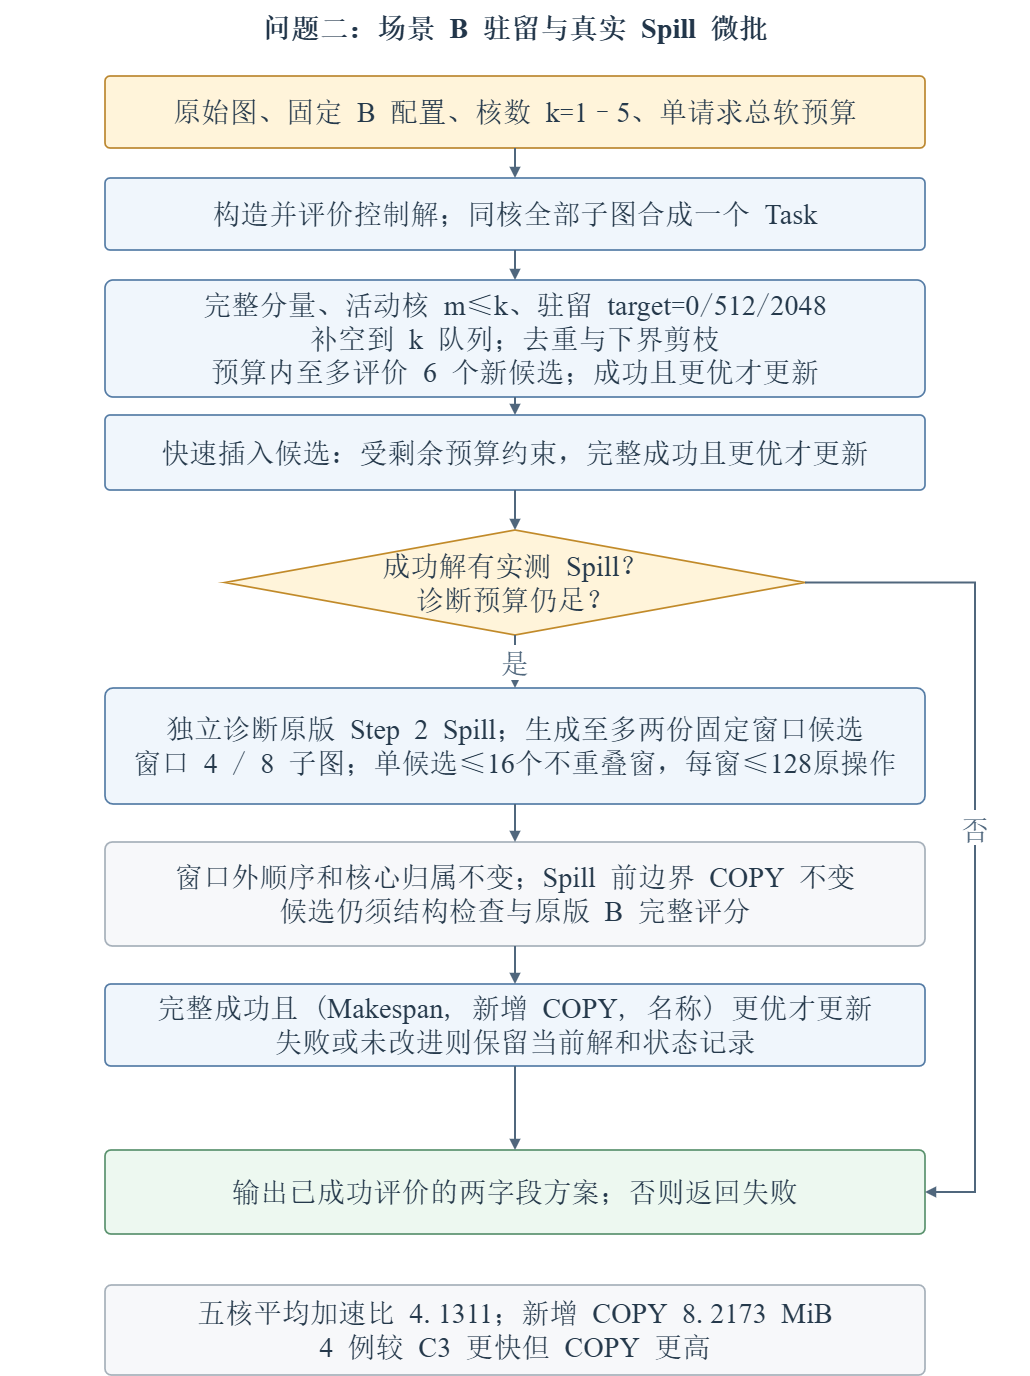

The diagram above was exported from draw.io. Its source (the exported page's mxGraphModel, read from the mxfile embedded in the PNG):
<mxGraphModel dx="2808" dy="1392" grid="1" gridSize="10" guides="1" tooltips="1" connect="1" arrows="1" fold="1" page="1" pageScale="1" pageWidth="1100" pageHeight="1430" math="0" shadow="0">
  <root>
    <mxCell id="0" />
    <mxCell id="1" parent="0" />
    <mxCell id="title" parent="1" style="text;html=1;whiteSpace=wrap;align=center;verticalAlign=middle;fontFamily=SimSun;fontSize=28.3;fontStyle=1;fontColor=#22364A;fillColor=none;strokeColor=none;" value="问题二：场景 &lt;span style=&quot;font-family:Times New Roman;&quot;&gt;B&lt;/span&gt; 驻留与真实 &lt;span style=&quot;font-family:Times New Roman;&quot;&gt;Spill&lt;/span&gt; 微批" vertex="1">
      <mxGeometry height="55" width="1030" x="35" y="20" as="geometry" />
    </mxCell>
    <mxCell id="input" parent="1" style="rounded=1;arcSize=7;whiteSpace=wrap;html=1;align=center;verticalAlign=middle;fontFamily=SimSun;fontSize=28.3;fontColor=#25394B;fontStyle=0;fillColor=#FFF4DA;strokeColor=#BB8730;strokeWidth=1.7;spacing=9;" value="原始图、固定 &lt;span style=&quot;font-family:Times New Roman;&quot;&gt;B&lt;/span&gt; 配置、核数 &lt;span style=&quot;font-family:Times New Roman;&quot;&gt;k&lt;/span&gt;=&lt;span style=&quot;font-family:Times New Roman;&quot;&gt;1&lt;/span&gt;–&lt;span style=&quot;font-family:Times New Roman;&quot;&gt;5&lt;/span&gt;、单请求总软预算" vertex="1">
      <mxGeometry height="72" width="820" x="140" y="96" as="geometry" />
    </mxCell>
    <mxCell id="control" parent="1" style="rounded=1;arcSize=7;whiteSpace=wrap;html=1;align=center;verticalAlign=middle;fontFamily=SimSun;fontSize=28.3;fontColor=#25394B;fontStyle=0;fillColor=#F0F6FC;strokeColor=#557CA5;strokeWidth=1.7;spacing=9;" value="构造并评价控制解；同核全部子图合成一个 &lt;span style=&quot;font-family:Times New Roman;&quot;&gt;Task&lt;/span&gt;" vertex="1">
      <mxGeometry height="72" width="820" x="140" y="198" as="geometry" />
    </mxCell>
    <mxCell id="expand" parent="1" style="rounded=1;arcSize=7;whiteSpace=wrap;html=1;align=center;verticalAlign=middle;fontFamily=SimSun;fontSize=28.3;fontColor=#25394B;fontStyle=0;fillColor=#F0F6FC;strokeColor=#557CA5;strokeWidth=1.7;spacing=9;" value="完整分量、活动核 &lt;span style=&quot;font-family:Times New Roman;&quot;&gt;m&lt;/span&gt;≤&lt;span style=&quot;font-family:Times New Roman;&quot;&gt;k&lt;/span&gt;、驻留 &lt;span style=&quot;font-family:Times New Roman;&quot;&gt;target&lt;/span&gt;=&lt;span style=&quot;font-family:Times New Roman;&quot;&gt;0&lt;/span&gt;/&lt;span style=&quot;font-family:Times New Roman;&quot;&gt;512&lt;/span&gt;/&lt;span style=&quot;font-family:Times New Roman;&quot;&gt;2048&lt;/span&gt;&lt;br&gt;补空到 &lt;span style=&quot;font-family:Times New Roman;&quot;&gt;k&lt;/span&gt; 队列；去重与下界剪枝&lt;br&gt;预算内至多评价 &lt;span style=&quot;font-family:Times New Roman;&quot;&gt;6&lt;/span&gt; 个新候选；成功且更优才更新" vertex="1">
      <mxGeometry height="117" width="820" x="140" y="300" as="geometry" />
    </mxCell>
    <mxCell id="insert" parent="1" style="rounded=1;arcSize=7;whiteSpace=wrap;html=0;align=center;verticalAlign=middle;fontFamily=SimSun;fontSize=28.3;fontColor=#25394B;fontStyle=0;fillColor=#F0F6FC;strokeColor=#557CA5;strokeWidth=1.7;spacing=9;" value="快速插入候选：受剩余预算约束，完整成功且更优才更新" vertex="1">
      <mxGeometry height="75" width="820" x="140" y="435" as="geometry" />
    </mxCell>
    <mxCell id="spill" parent="1" style="rhombus;whiteSpace=wrap;html=1;align=center;verticalAlign=middle;fontFamily=SimSun;fontSize=28.3;fontColor=#25394B;fontStyle=0;fillColor=#FFF4DA;strokeColor=#C18A29;strokeWidth=1.7;spacing=9;" value="成功解有实测 &lt;span style=&quot;font-family:Times New Roman;&quot;&gt;Spill&lt;/span&gt;？&lt;br&gt;诊断预算仍足？" vertex="1">
      <mxGeometry height="105" width="580" x="260" y="550" as="geometry" />
    </mxCell>
    <mxCell id="micro" parent="1" style="rounded=1;arcSize=7;whiteSpace=wrap;html=1;align=center;verticalAlign=middle;fontFamily=SimSun;fontSize=28.3;fontColor=#25394B;fontStyle=0;fillColor=#F0F6FC;strokeColor=#557CA5;strokeWidth=1.7;spacing=9;" value="独立诊断原版 &lt;span style=&quot;font-family:Times New Roman;&quot;&gt;Step&lt;/span&gt; &lt;span style=&quot;font-family:Times New Roman;&quot;&gt;2&lt;/span&gt; &lt;span style=&quot;font-family:Times New Roman;&quot;&gt;Spill&lt;/span&gt;；生成至多两份固定窗口候选&lt;br&gt;窗口 &lt;span style=&quot;font-family:Times New Roman;&quot;&gt;4&lt;/span&gt; / &lt;span style=&quot;font-family:Times New Roman;&quot;&gt;8&lt;/span&gt; 子图；单候选≤&lt;span style=&quot;font-family:Times New Roman;&quot;&gt;16&lt;/span&gt;个不重叠窗，每窗≤&lt;span style=&quot;font-family:Times New Roman;&quot;&gt;128&lt;/span&gt;原操作" vertex="1">
      <mxGeometry height="116" width="820" x="140" y="708" as="geometry" />
    </mxCell>
    <mxCell id="invariant" parent="1" style="rounded=1;arcSize=7;whiteSpace=wrap;html=1;align=center;verticalAlign=middle;fontFamily=SimSun;fontSize=28.3;fontColor=#25394B;fontStyle=0;fillColor=#F7F8FA;strokeColor=#A6B0BA;strokeWidth=1.7;spacing=9;" value="窗口外顺序和核心归属不变；&lt;span style=&quot;font-family:Times New Roman;&quot;&gt;Spill&lt;/span&gt; 前边界 &lt;span style=&quot;font-family:Times New Roman;&quot;&gt;COPY&lt;/span&gt; 不变&lt;br&gt;候选仍须结构检查与原版 &lt;span style=&quot;font-family:Times New Roman;&quot;&gt;B&lt;/span&gt; 完整评分" vertex="1">
      <mxGeometry height="104" width="820" x="140" y="862" as="geometry" />
    </mxCell>
    <mxCell id="select" parent="1" style="rounded=1;arcSize=7;whiteSpace=wrap;html=1;align=center;verticalAlign=middle;fontFamily=SimSun;fontSize=28.3;fontColor=#25394B;fontStyle=0;fillColor=#F0F6FC;strokeColor=#557CA5;strokeWidth=1.7;spacing=9;" value="完整成功且 (&lt;span style=&quot;font-family:Times New Roman;&quot;&gt;Makespan&lt;/span&gt;, 新增 &lt;span style=&quot;font-family:Times New Roman;&quot;&gt;COPY&lt;/span&gt;, 名称) 更优才更新&lt;br&gt;失败或未改进则保留当前解和状态记录" vertex="1">
      <mxGeometry height="82" width="820" x="140" y="1004" as="geometry" />
    </mxCell>
    <mxCell id="output" parent="1" style="rounded=1;arcSize=7;whiteSpace=wrap;html=0;align=center;verticalAlign=middle;fontFamily=SimSun;fontSize=28.3;fontColor=#25394B;fontStyle=0;fillColor=#EDF8F0;strokeColor=#5A926E;strokeWidth=1.7;spacing=9;" value="输出已成功评价的两字段方案；否则返回失败" vertex="1">
      <mxGeometry height="84" width="820" x="140" y="1170" as="geometry" />
    </mxCell>
    <mxCell id="stats" parent="1" style="rounded=1;arcSize=7;whiteSpace=wrap;html=1;align=center;verticalAlign=middle;fontFamily=SimSun;fontSize=28.3;fontColor=#25394B;fontStyle=0;fillColor=#F7F8FA;strokeColor=#A6B0BA;strokeWidth=1.7;spacing=9;" value="五核平均加速比 &lt;span style=&quot;font-family:Times New Roman;&quot;&gt;4&lt;/span&gt;.&lt;span style=&quot;font-family:Times New Roman;&quot;&gt;1311&lt;/span&gt;；新增 &lt;span style=&quot;font-family:Times New Roman;&quot;&gt;COPY&lt;/span&gt; &lt;span style=&quot;font-family:Times New Roman;&quot;&gt;8&lt;/span&gt;.&lt;span style=&quot;font-family:Times New Roman;&quot;&gt;2173&lt;/span&gt; &lt;span style=&quot;font-family:Times New Roman;&quot;&gt;MiB&lt;/span&gt;&lt;br&gt;&lt;span style=&quot;font-family:Times New Roman;&quot;&gt;4&lt;/span&gt; 例较 &lt;span style=&quot;font-family:Times New Roman;&quot;&gt;C3&lt;/span&gt; 更快但 &lt;span style=&quot;font-family:Times New Roman;&quot;&gt;COPY&lt;/span&gt; 更高" vertex="1">
      <mxGeometry height="90" width="820" x="140" y="1305" as="geometry" />
    </mxCell>
    <mxCell id="e1" edge="1" parent="1" source="input" style="edgeStyle=orthogonalEdgeStyle;rounded=0;orthogonalLoop=1;jettySize=auto;html=0;strokeColor=#50677D;strokeWidth=2;endArrow=block;endFill=1;fontFamily=SimSun;fontSize=28.3;fontColor=#50677D;labelBackgroundColor=#FFFFFF;exitX=0.5;exitY=1;exitDx=0;exitDy=0;entryX=0.5;entryY=0;entryDx=0;entryDy=0;" target="control" value="">
      <mxGeometry relative="1" as="geometry" />
    </mxCell>
    <mxCell id="e2" edge="1" parent="1" source="control" style="edgeStyle=orthogonalEdgeStyle;rounded=0;orthogonalLoop=1;jettySize=auto;html=0;strokeColor=#50677D;strokeWidth=2;endArrow=block;endFill=1;fontFamily=SimSun;fontSize=28.3;fontColor=#50677D;labelBackgroundColor=#FFFFFF;exitX=0.5;exitY=1;exitDx=0;exitDy=0;entryX=0.5;entryY=0;entryDx=0;entryDy=0;" target="expand" value="">
      <mxGeometry relative="1" as="geometry" />
    </mxCell>
    <mxCell id="e3" edge="1" parent="1" source="expand" style="edgeStyle=orthogonalEdgeStyle;rounded=0;orthogonalLoop=1;jettySize=auto;html=0;strokeColor=#50677D;strokeWidth=2;endArrow=block;endFill=1;fontFamily=SimSun;fontSize=28.3;fontColor=#50677D;labelBackgroundColor=#FFFFFF;exitX=0.5;exitY=1;exitDx=0;exitDy=0;entryX=0.5;entryY=0;entryDx=0;entryDy=0;" target="insert" value="">
      <mxGeometry relative="1" as="geometry" />
    </mxCell>
    <mxCell id="e4" edge="1" parent="1" source="insert" style="edgeStyle=orthogonalEdgeStyle;rounded=0;orthogonalLoop=1;jettySize=auto;html=0;strokeColor=#50677D;strokeWidth=2;endArrow=block;endFill=1;fontFamily=SimSun;fontSize=28.3;fontColor=#50677D;labelBackgroundColor=#FFFFFF;exitX=0.5;exitY=1;exitDx=0;exitDy=0;entryX=0.5;entryY=0;entryDx=0;entryDy=0;" target="spill" value="">
      <mxGeometry relative="1" as="geometry" />
    </mxCell>
    <mxCell id="e5" edge="1" parent="1" source="spill" style="edgeStyle=orthogonalEdgeStyle;rounded=0;orthogonalLoop=1;jettySize=auto;html=0;strokeColor=#50677D;strokeWidth=2;endArrow=block;endFill=1;fontFamily=SimSun;fontSize=28.3;fontColor=#50677D;labelBackgroundColor=#FFFFFF;exitX=0.5;exitY=1;exitDx=0;exitDy=0;entryX=0.5;entryY=0;entryDx=0;entryDy=0;" target="micro" value="是">
      <mxGeometry relative="1" as="geometry" />
    </mxCell>
    <mxCell id="e6" edge="1" parent="1" source="micro" style="edgeStyle=orthogonalEdgeStyle;rounded=0;orthogonalLoop=1;jettySize=auto;html=0;strokeColor=#50677D;strokeWidth=2;endArrow=block;endFill=1;fontFamily=SimSun;fontSize=28.3;fontColor=#50677D;labelBackgroundColor=#FFFFFF;exitX=0.5;exitY=1;exitDx=0;exitDy=0;entryX=0.5;entryY=0;entryDx=0;entryDy=0;" target="invariant" value="">
      <mxGeometry relative="1" as="geometry" />
    </mxCell>
    <mxCell id="e7" edge="1" parent="1" source="invariant" style="edgeStyle=orthogonalEdgeStyle;rounded=0;orthogonalLoop=1;jettySize=auto;html=0;strokeColor=#50677D;strokeWidth=2;endArrow=block;endFill=1;fontFamily=SimSun;fontSize=28.3;fontColor=#50677D;labelBackgroundColor=#FFFFFF;exitX=0.5;exitY=1;exitDx=0;exitDy=0;entryX=0.5;entryY=0;entryDx=0;entryDy=0;" target="select" value="">
      <mxGeometry relative="1" as="geometry" />
    </mxCell>
    <mxCell id="e8" edge="1" parent="1" source="spill" style="edgeStyle=orthogonalEdgeStyle;rounded=0;orthogonalLoop=1;jettySize=auto;html=0;strokeColor=#50677D;strokeWidth=2;endArrow=block;endFill=1;fontFamily=SimSun;fontSize=28.3;fontColor=#50677D;labelBackgroundColor=#FFFFFF;exitX=1;exitY=0.5;exitDx=0;exitDy=0;entryX=1;entryY=0.5;entryDx=0;entryDy=0;" target="output" value="否">
      <mxGeometry relative="1" as="geometry">
        <Array as="points">
          <mxPoint x="1010" y="602" />
          <mxPoint x="1010" y="1212" />
        </Array>
      </mxGeometry>
    </mxCell>
    <mxCell id="e9" edge="1" parent="1" source="select" style="edgeStyle=orthogonalEdgeStyle;rounded=0;orthogonalLoop=1;jettySize=auto;html=0;strokeColor=#50677D;strokeWidth=2;endArrow=block;endFill=1;fontFamily=SimSun;fontSize=28.3;fontColor=#50677D;labelBackgroundColor=#FFFFFF;exitX=0.5;exitY=1;exitDx=0;exitDy=0;entryX=0.5;entryY=0;entryDx=0;entryDy=0;" target="output" value="">
      <mxGeometry relative="1" as="geometry" />
    </mxCell>
  </root>
</mxGraphModel>